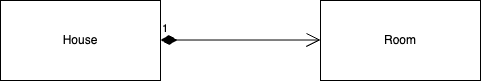

The diagram above was exported from draw.io. Its source (the exported page's mxGraphModel, read from the mxfile embedded in the PNG):
<mxGraphModel dx="994" dy="628" grid="1" gridSize="10" guides="1" tooltips="1" connect="1" arrows="1" fold="1" page="1" pageScale="1" pageWidth="583" pageHeight="413" math="0" shadow="0">
  <root>
    <mxCell id="0" />
    <mxCell id="1" parent="0" />
    <mxCell id="KlFAWQbJqZQfViYLXsof-1" value="House" style="rounded=0;whiteSpace=wrap;html=1;" vertex="1" parent="1">
      <mxGeometry x="52" y="160" width="160" height="80" as="geometry" />
    </mxCell>
    <mxCell id="KlFAWQbJqZQfViYLXsof-2" value="Room" style="rounded=0;whiteSpace=wrap;html=1;" vertex="1" parent="1">
      <mxGeometry x="372" y="160" width="160" height="80" as="geometry" />
    </mxCell>
    <mxCell id="KlFAWQbJqZQfViYLXsof-6" value="1" style="endArrow=open;html=1;endSize=12;startArrow=diamondThin;startSize=14;startFill=1;edgeStyle=orthogonalEdgeStyle;align=left;verticalAlign=bottom;rounded=0;" edge="1" parent="1">
      <mxGeometry x="-1" y="3" relative="1" as="geometry">
        <mxPoint x="212" y="199.52" as="sourcePoint" />
        <mxPoint x="372" y="199.52" as="targetPoint" />
      </mxGeometry>
    </mxCell>
  </root>
</mxGraphModel>